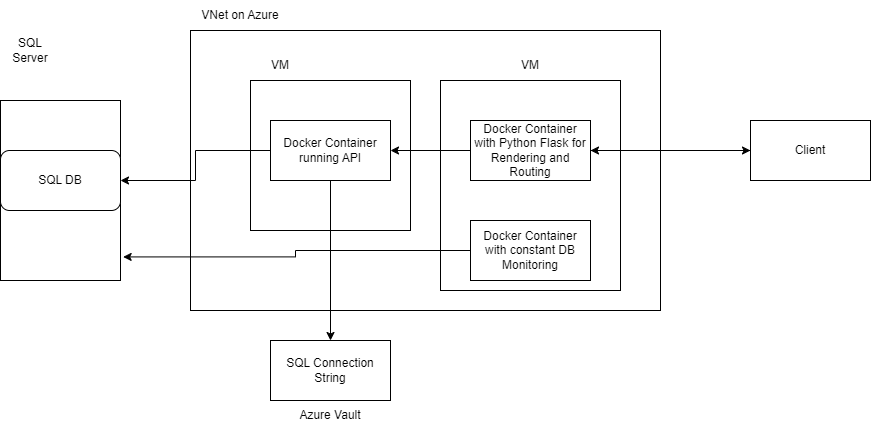

The diagram above was exported from draw.io. Its source (the exported page's mxGraphModel, read from the mxfile embedded in the PNG):
<mxGraphModel dx="1984" dy="646" grid="1" gridSize="10" guides="1" tooltips="1" connect="1" arrows="1" fold="1" page="1" pageScale="1" pageWidth="850" pageHeight="1100" math="0" shadow="0">
  <root>
    <mxCell id="0" />
    <mxCell id="1" parent="0" />
    <mxCell id="lxx-9I41KdP2fdT1MPh1-1" value="" style="rounded=0;whiteSpace=wrap;html=1;" vertex="1" parent="1">
      <mxGeometry x="130" y="80" width="470" height="280" as="geometry" />
    </mxCell>
    <mxCell id="lxx-9I41KdP2fdT1MPh1-2" value="VNet on Azure" style="text;html=1;align=center;verticalAlign=middle;whiteSpace=wrap;rounded=0;" vertex="1" parent="1">
      <mxGeometry x="130" y="50" width="100" height="30" as="geometry" />
    </mxCell>
    <mxCell id="lxx-9I41KdP2fdT1MPh1-4" value="" style="rounded=0;whiteSpace=wrap;html=1;" vertex="1" parent="1">
      <mxGeometry x="190" y="130" width="160" height="150" as="geometry" />
    </mxCell>
    <mxCell id="lxx-9I41KdP2fdT1MPh1-5" value="VM" style="text;html=1;align=center;verticalAlign=middle;whiteSpace=wrap;rounded=0;" vertex="1" parent="1">
      <mxGeometry x="190" y="100" width="60" height="30" as="geometry" />
    </mxCell>
    <mxCell id="lxx-9I41KdP2fdT1MPh1-11" style="edgeStyle=orthogonalEdgeStyle;rounded=0;orthogonalLoop=1;jettySize=auto;html=1;" edge="1" parent="1" source="lxx-9I41KdP2fdT1MPh1-6" target="lxx-9I41KdP2fdT1MPh1-9">
      <mxGeometry relative="1" as="geometry" />
    </mxCell>
    <mxCell id="lxx-9I41KdP2fdT1MPh1-6" value="Docker Container running API" style="rounded=0;whiteSpace=wrap;html=1;" vertex="1" parent="1">
      <mxGeometry x="210" y="170" width="120" height="60" as="geometry" />
    </mxCell>
    <mxCell id="lxx-9I41KdP2fdT1MPh1-7" value="" style="rounded=0;whiteSpace=wrap;html=1;" vertex="1" parent="1">
      <mxGeometry x="-60" y="150" width="120" height="180" as="geometry" />
    </mxCell>
    <mxCell id="lxx-9I41KdP2fdT1MPh1-8" value="SQL Server" style="text;html=1;align=center;verticalAlign=middle;whiteSpace=wrap;rounded=0;" vertex="1" parent="1">
      <mxGeometry x="-60" y="85" width="60" height="30" as="geometry" />
    </mxCell>
    <mxCell id="lxx-9I41KdP2fdT1MPh1-9" value="SQL DB" style="rounded=1;whiteSpace=wrap;html=1;" vertex="1" parent="1">
      <mxGeometry x="-60" y="200" width="120" height="60" as="geometry" />
    </mxCell>
    <mxCell id="lxx-9I41KdP2fdT1MPh1-13" value="" style="rounded=0;whiteSpace=wrap;html=1;" vertex="1" parent="1">
      <mxGeometry x="380" y="130" width="180" height="210" as="geometry" />
    </mxCell>
    <mxCell id="lxx-9I41KdP2fdT1MPh1-14" value="VM" style="text;html=1;align=center;verticalAlign=middle;whiteSpace=wrap;rounded=0;" vertex="1" parent="1">
      <mxGeometry x="440" y="100" width="60" height="30" as="geometry" />
    </mxCell>
    <mxCell id="lxx-9I41KdP2fdT1MPh1-17" style="edgeStyle=orthogonalEdgeStyle;rounded=0;orthogonalLoop=1;jettySize=auto;html=1;entryX=1;entryY=0.5;entryDx=0;entryDy=0;" edge="1" parent="1" source="lxx-9I41KdP2fdT1MPh1-16" target="lxx-9I41KdP2fdT1MPh1-6">
      <mxGeometry relative="1" as="geometry" />
    </mxCell>
    <mxCell id="lxx-9I41KdP2fdT1MPh1-20" style="edgeStyle=orthogonalEdgeStyle;rounded=0;orthogonalLoop=1;jettySize=auto;html=1;entryX=0;entryY=0.5;entryDx=0;entryDy=0;" edge="1" parent="1" source="lxx-9I41KdP2fdT1MPh1-16" target="lxx-9I41KdP2fdT1MPh1-18">
      <mxGeometry relative="1" as="geometry" />
    </mxCell>
    <mxCell id="lxx-9I41KdP2fdT1MPh1-16" value="Docker Container with Python Flask for Rendering and Routing" style="rounded=0;whiteSpace=wrap;html=1;" vertex="1" parent="1">
      <mxGeometry x="410" y="170" width="120" height="60" as="geometry" />
    </mxCell>
    <mxCell id="lxx-9I41KdP2fdT1MPh1-19" style="edgeStyle=orthogonalEdgeStyle;rounded=0;orthogonalLoop=1;jettySize=auto;html=1;" edge="1" parent="1" source="lxx-9I41KdP2fdT1MPh1-18" target="lxx-9I41KdP2fdT1MPh1-16">
      <mxGeometry relative="1" as="geometry" />
    </mxCell>
    <mxCell id="lxx-9I41KdP2fdT1MPh1-18" value="Client" style="rounded=0;whiteSpace=wrap;html=1;" vertex="1" parent="1">
      <mxGeometry x="690" y="170" width="120" height="60" as="geometry" />
    </mxCell>
    <mxCell id="lxx-9I41KdP2fdT1MPh1-21" value="SQL Connection String" style="rounded=0;whiteSpace=wrap;html=1;" vertex="1" parent="1">
      <mxGeometry x="210" y="390" width="120" height="60" as="geometry" />
    </mxCell>
    <mxCell id="lxx-9I41KdP2fdT1MPh1-22" value="Azure Vault" style="text;html=1;align=center;verticalAlign=middle;whiteSpace=wrap;rounded=0;" vertex="1" parent="1">
      <mxGeometry x="230" y="450" width="80" height="30" as="geometry" />
    </mxCell>
    <mxCell id="lxx-9I41KdP2fdT1MPh1-24" value="" style="endArrow=classic;html=1;rounded=0;exitX=0.5;exitY=1;exitDx=0;exitDy=0;entryX=0.5;entryY=0;entryDx=0;entryDy=0;" edge="1" parent="1" source="lxx-9I41KdP2fdT1MPh1-6" target="lxx-9I41KdP2fdT1MPh1-21">
      <mxGeometry width="50" height="50" relative="1" as="geometry">
        <mxPoint x="390" y="340" as="sourcePoint" />
        <mxPoint x="440" y="290" as="targetPoint" />
      </mxGeometry>
    </mxCell>
    <mxCell id="lxx-9I41KdP2fdT1MPh1-25" value="Docker Container with constant DB Monitoring" style="rounded=0;whiteSpace=wrap;html=1;" vertex="1" parent="1">
      <mxGeometry x="410" y="270" width="120" height="60" as="geometry" />
    </mxCell>
    <mxCell id="lxx-9I41KdP2fdT1MPh1-26" style="edgeStyle=orthogonalEdgeStyle;rounded=0;orthogonalLoop=1;jettySize=auto;html=1;entryX=1.022;entryY=0.869;entryDx=0;entryDy=0;entryPerimeter=0;" edge="1" parent="1" source="lxx-9I41KdP2fdT1MPh1-25" target="lxx-9I41KdP2fdT1MPh1-7">
      <mxGeometry relative="1" as="geometry" />
    </mxCell>
  </root>
</mxGraphModel>